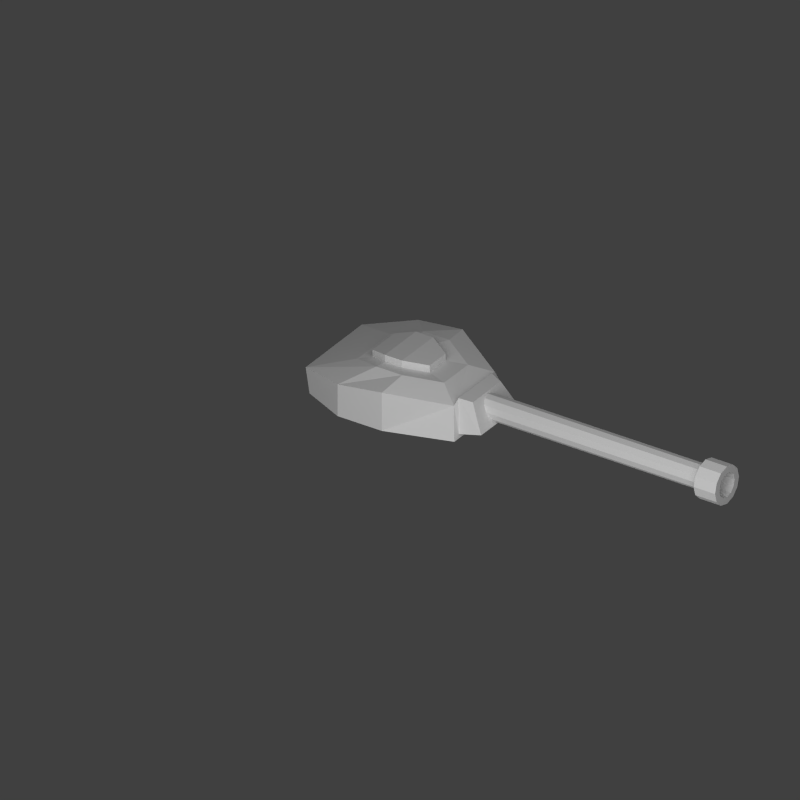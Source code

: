 # Source: cartoon_tank.blend  (saved by Blender 2.75.0; exported with 4.5.12 LTS)
import bpy
from mathutils import Matrix  # noqa: F401  (used for matrix-valued properties, if any)

bpy.ops.wm.read_factory_settings(use_empty=True)
scene = bpy.context.scene
scene.name = 'Scene'

# ---- collections
col_collection_1 = bpy.data.collections.new('Collection 1'); scene.collection.children.link(col_collection_1)
col_collection_1.hide_render = True
col_collection_1.hide_viewport = True
col_collection_2 = bpy.data.collections.new('Collection 2'); scene.collection.children.link(col_collection_2)

# ---- materials (node trees are filled in below, after node groups)
mat_emission = bpy.data.materials.new('Emission')
mat_emission.alpha_threshold = 0.0
mat_emission.roughness = 0.5
mat_tank = bpy.data.materials.new('Tank')
mat_tank.alpha_threshold = 0.0
mat_tank.roughness = 0.5

# ---- material node trees
mat_emission.use_nodes = True; mat_emission.node_tree.nodes.clear()
_N = mat_emission.node_tree.nodes; _L = mat_emission.node_tree.links
n0 = _N.new('ShaderNodeOutputMaterial'); n0.name = 'Material Output'; n0.location = (300, 300)
n1 = _N.new('ShaderNodeEmission'); n1.name = 'Emission'; n1.location = (10, 300)
n1.inputs[0].default_value = (0.8, 0.8, 0.8, 1.0)
n1.inputs[1].default_value = 1.5
_L.new(n1.outputs[0], n0.inputs[0])
n0.is_active_output = True
mat_tank.use_nodes = True; mat_tank.node_tree.nodes.clear()
_N = mat_tank.node_tree.nodes; _L = mat_tank.node_tree.links
n0 = _N.new('ShaderNodeOutputMaterial'); n0.name = 'Material Output'; n0.location = (300, 300)
n1 = _N.new('ShaderNodeBsdfDiffuse'); n1.name = 'Diffuse BSDF'; n1.location = (10, 300)
_L.new(n1.outputs[0], n0.inputs[0])
n0.is_active_output = True

# ---- world
world_world = bpy.data.worlds.new('World'); scene.world = world_world
world_world.color = (0.05088, 0.05088, 0.05088)
world_world.use_sun_shadow = False
world_world.sun_shadow_jitter_overblur = 0.0
world_world.cycles.sampling_method = 'MANUAL'
world_world.cycles.sample_map_resolution = 256
world_world.light_settings.ao_factor = 0.25
world_world.light_settings.distance = 0.0

# ---- cameras
cam_camera_002 = bpy.data.cameras.new('Camera.002')
cam_camera_002.type = 'ORTHO'
cam_camera_002.clip_end = 100.0
cam_camera_002.lens = 35.0
cam_camera_002.sensor_width = 32.0
cam_camera_002.sensor_height = 18.0
cam_camera_002.ortho_scale = 28.5
cam_camera_002.display_size = 2.0
cam_camera_002.dof.focus_distance = 0.0

# ---- meshes
me_plane = bpy.data.meshes.new('Plane')
me_plane.from_pydata([(-1.0, -1.0, 0.0), (1.0, -1.0, 0.0), (-1.0, 1.0, 0.0), (1.0, 1.0, 0.0)], [], [(0, 1, 3, 2)])
me_plane.materials.append(mat_emission)
me_plane.use_remesh_preserve_volume = False
me_plane.use_remesh_preserve_attributes = False
me_plane.use_mirror_vertex_groups = False
me_plane.update()
me_cylinder_001 = bpy.data.meshes.new('Cylinder.001')
me_cylinder_001.from_pydata([(-1.94, 2.041, -0.9895), (0.5084, 2.041, -0.9895), (-1.94, 1.907, -1.489), (0.5084, 1.907, -1.489), (-1.94, 1.541, -1.856), (0.5084, 1.541, -1.856), (-1.94, 1.041, -1.989), (0.5084, 1.041, -1.989), (-1.94, 0.5408, -1.856), (0.5084, 0.5408, -1.856), (-1.94, 0.1747, -1.489), (0.5084, 0.1747, -1.489), (-1.94, 0.04076, -0.9895), (0.5084, 0.04076, -0.9895), (-1.94, 0.1747, -0.4895), (0.5084, 0.1747, -0.4895), (-1.94, 0.5408, -0.1235), (0.5084, 0.5408, -0.1235), (-1.94, 1.041, 0.01052), (0.5084, 1.041, 0.01052), (-1.94, 1.541, -0.1235), (0.5084, 1.541, -0.1235), (-1.94, 1.907, -0.4895), (0.5084, 1.907, -0.4895), (0.5216, 2.041, -0.9895), (0.5216, 1.907, -1.489), (0.5216, 1.541, -1.856), (0.5216, 1.041, -1.989), (0.5216, 0.5408, -1.856), (0.5216, 0.1747, -1.489), (0.5216, 0.04076, -0.9895), (0.5216, 0.1747, -0.4895), (0.5216, 0.5408, -0.1235), (0.5216, 1.041, 0.01052), (0.5216, 1.541, -0.1235), (0.5216, 1.907, -0.4895), (-1.725, 1.866, -0.9895), (-1.725, 1.756, -1.402), (-1.725, 1.453, -1.704), (-1.725, 1.041, -1.815), (-1.725, 0.628, -1.704), (-1.725, 0.3259, -1.402), (-1.725, 0.2153, -0.9895), (-1.725, 0.3259, -0.5768), (-1.725, 0.628, -0.2746), (-1.725, 1.041, -0.164), (-1.725, 1.453, -0.2746), (-1.725, 1.756, -0.5767), (0.3068, 1.866, -0.9895), (0.3068, 1.756, -1.402), (0.3068, 1.453, -1.704), (0.3068, 1.041, -1.815), (0.3068, 0.628, -1.704), (0.3068, 0.3259, -1.402), (0.3068, 0.2153, -0.9895), (0.3068, 0.3259, -0.5768), (0.3068, 0.628, -0.2746), (0.3068, 1.041, -0.164), (0.3068, 1.453, -0.2746), (0.3068, 1.756, -0.5767), (-1.504, 1.686, -0.9895), (-1.504, 1.6, -1.312), (-1.504, 1.364, -1.549), (-1.504, 1.041, -1.635), (-1.504, 0.718, -1.549), (-1.504, 0.4817, -1.312), (-1.504, 0.3952, -0.9895), (-1.504, 0.4817, -0.6667), (-1.504, 0.718, -0.4304), (-1.504, 1.041, -0.3439), (-1.504, 1.364, -0.4304), (-1.504, 1.6, -0.6667), (0.08543, 1.686, -0.9895), (0.08543, 1.6, -1.312), (0.08543, 1.364, -1.549), (0.08543, 1.041, -1.635), (0.08543, 0.718, -1.549), (0.08543, 0.4817, -1.312), (0.08543, 0.3952, -0.9895), (0.08543, 0.4817, -0.6667), (0.08543, 0.718, -0.4304), (0.08543, 1.041, -0.3439), (0.08543, 1.364, -0.4304), (0.08543, 1.6, -0.6667), (-1.286, 1.509, -0.9895), (-1.286, 1.446, -1.224), (-1.286, 1.275, -1.395), (-1.286, 1.041, -1.458), (-1.286, 0.8065, -1.395), (-1.286, 0.6351, -1.224), (-1.286, 0.5723, -0.9895), (-1.286, 0.6351, -0.7552), (-1.286, 0.8065, -0.5838), (-1.286, 1.041, -0.521), (-1.286, 1.275, -0.5838), (-1.286, 1.446, -0.7552), (-0.1326, 1.509, -0.9895), (-0.1326, 1.446, -1.224), (-0.1326, 1.275, -1.395), (-0.1326, 1.041, -1.458), (-0.1326, 0.8065, -1.395), (-0.1326, 0.6351, -1.224), (-0.1326, 0.5723, -0.9895), (-0.1326, 0.6351, -0.7552), (-0.1326, 0.8065, -0.5838), (-0.1326, 1.041, -0.521), (-0.1326, 1.275, -0.5838), (-0.1326, 1.446, -0.7552), (-1.313, 1.509, -0.9895), (-1.313, 1.446, -1.224), (-1.313, 1.275, -1.395), (-1.313, 1.041, -1.458), (-1.313, 0.8065, -1.395), (-1.313, 0.6351, -1.224), (-1.313, 0.5723, -0.9895), (-1.313, 0.6351, -0.7552), (-1.313, 0.8065, -0.5838), (-1.313, 1.041, -0.521), (-1.313, 1.275, -0.5838), (-1.313, 1.446, -0.7552), (-0.16, 1.509, -0.9895), (-0.16, 1.446, -1.224), (-0.16, 1.275, -1.395), (-0.16, 1.041, -1.458), (-0.16, 0.8065, -1.395), (-0.16, 0.6351, -1.224), (-0.16, 0.5723, -0.9895), (-0.16, 0.6351, -0.7552), (-0.16, 0.8065, -0.5838), (-0.16, 1.041, -0.521), (-0.16, 1.275, -0.5838), (-0.16, 1.446, -0.7552), (-1.283, 1.509, -0.9895), (-1.283, 1.446, -1.224), (-1.283, 1.275, -1.395), (-1.283, 1.041, -1.458), (-1.283, 0.8065, -1.395), (-1.283, 0.6351, -1.224), (-1.283, 0.5723, -0.9895), (-1.283, 0.6351, -0.7552), (-1.283, 0.8065, -0.5838), (-1.283, 1.041, -0.521), (-1.283, 1.275, -0.5838), (-1.283, 1.446, -0.7552), (-0.13, 1.509, -0.9895), (-0.13, 1.446, -1.224), (-0.13, 1.275, -1.395), (-0.13, 1.041, -1.458), (-0.13, 0.8065, -1.395), (-0.13, 0.6351, -1.224), (-0.13, 0.5723, -0.9895), (-0.13, 0.6351, -0.7552), (-0.13, 0.8065, -0.5838), (-0.13, 1.041, -0.521), (-0.13, 1.275, -0.5838), (-0.13, 1.446, -0.7552), (-1.873, 7.612, -0.9383), (0.5751, 7.612, -0.9383), (-1.873, 7.478, -1.438), (0.5751, 7.478, -1.438), (-1.873, 7.112, -1.804), (0.5751, 7.112, -1.804), (-1.873, 6.612, -1.938), (0.5751, 6.612, -1.938), (-1.873, 6.112, -1.804), (0.5751, 6.112, -1.804), (-1.873, 5.746, -1.438), (0.5751, 5.746, -1.438), (-1.873, 5.612, -0.9383), (0.5751, 5.612, -0.9383), (-1.873, 5.746, -0.4383), (0.5751, 5.746, -0.4383), (-1.873, 6.112, -0.07226), (0.5751, 6.112, -0.07226), (-1.873, 6.612, 0.06171), (0.5751, 6.612, 0.06171), (-1.873, 7.112, -0.07226), (0.5751, 7.112, -0.07226), (-1.873, 7.478, -0.4383), (0.5751, 7.478, -0.4383), (0.5883, 7.612, -0.9383), (0.5883, 7.478, -1.438), (0.5883, 7.112, -1.804), (0.5883, 6.612, -1.938), (0.5883, 6.112, -1.804), (0.5883, 5.746, -1.438), (0.5883, 5.612, -0.9383), (0.5883, 5.746, -0.4383), (0.5883, 6.112, -0.07226), (0.5883, 6.612, 0.06171), (0.5883, 7.112, -0.07226), (0.5883, 7.478, -0.4383), (-1.658, 7.437, -0.9383), (-1.658, 7.327, -1.351), (-1.658, 7.025, -1.653), (-1.658, 6.612, -1.764), (-1.658, 6.199, -1.653), (-1.658, 5.897, -1.351), (-1.658, 5.786, -0.9383), (-1.658, 5.897, -0.5256), (-1.658, 6.199, -0.2234), (-1.658, 6.612, -0.1128), (-1.658, 7.025, -0.2234), (-1.658, 7.327, -0.5256), (0.3735, 7.437, -0.9383), (0.3735, 7.327, -1.351), (0.3735, 7.025, -1.653), (0.3735, 6.612, -1.764), (0.3735, 6.199, -1.653), (0.3735, 5.897, -1.351), (0.3735, 5.786, -0.9383), (0.3735, 5.897, -0.5256), (0.3735, 6.199, -0.2234), (0.3735, 6.612, -0.1128), (0.3735, 7.025, -0.2234), (0.3735, 7.327, -0.5256), (-1.437, 7.257, -0.9383), (-1.437, 7.171, -1.261), (-1.437, 6.935, -1.497), (-1.437, 6.612, -1.584), (-1.437, 6.289, -1.497), (-1.437, 6.053, -1.261), (-1.437, 5.966, -0.9383), (-1.437, 6.053, -0.6155), (-1.437, 6.289, -0.3792), (-1.437, 6.612, -0.2927), (-1.437, 6.935, -0.3792), (-1.437, 7.171, -0.6155), (0.1521, 7.257, -0.9383), (0.1521, 7.171, -1.261), (0.1521, 6.935, -1.497), (0.1521, 6.612, -1.584), (0.1521, 6.289, -1.497), (0.1521, 6.053, -1.261), (0.1521, 5.966, -0.9383), (0.1521, 6.053, -0.6155), (0.1521, 6.289, -0.3792), (0.1521, 6.612, -0.2927), (0.1521, 6.935, -0.3792), (0.1521, 7.171, -0.6155), (-1.219, 7.08, -0.9383), (-1.219, 7.017, -1.173), (-1.219, 6.846, -1.344), (-1.219, 6.612, -1.407), (-1.219, 6.378, -1.344), (-1.219, 6.206, -1.173), (-1.219, 6.143, -0.9383), (-1.219, 6.206, -0.7041), (-1.219, 6.378, -0.5326), (-1.219, 6.612, -0.4698), (-1.219, 6.846, -0.5326), (-1.219, 7.017, -0.7041), (-0.06591, 7.08, -0.9383), (-0.06591, 7.017, -1.173), (-0.06591, 6.846, -1.344), (-0.06591, 6.612, -1.407), (-0.06591, 6.378, -1.344), (-0.06591, 6.206, -1.173), (-0.06591, 6.143, -0.9383), (-0.06591, 6.206, -0.7041), (-0.06591, 6.378, -0.5326), (-0.06591, 6.612, -0.4698), (-0.06591, 6.846, -0.5326), (-0.06591, 7.017, -0.7041), (-1.247, 7.08, -0.9383), (-1.247, 7.017, -1.173), (-1.247, 6.846, -1.344), (-1.247, 6.612, -1.407), (-1.247, 6.378, -1.344), (-1.247, 6.206, -1.173), (-1.247, 6.143, -0.9383), (-1.247, 6.206, -0.7041), (-1.247, 6.378, -0.5326), (-1.247, 6.612, -0.4698), (-1.247, 6.846, -0.5326), (-1.247, 7.017, -0.7041), (-0.09337, 7.08, -0.9383), (-0.09337, 7.017, -1.173), (-0.09337, 6.846, -1.344), (-0.09337, 6.612, -1.407), (-0.09337, 6.378, -1.344), (-0.09337, 6.206, -1.173), (-0.09337, 6.143, -0.9383), (-0.09337, 6.206, -0.7041), (-0.09337, 6.378, -0.5326), (-0.09337, 6.612, -0.4698), (-0.09337, 6.846, -0.5326), (-0.09337, 7.017, -0.7041), (-1.216, 7.08, -0.9383), (-1.216, 7.017, -1.173), (-1.216, 6.846, -1.344), (-1.216, 6.612, -1.407), (-1.216, 6.378, -1.344), (-1.216, 6.206, -1.173), (-1.216, 6.143, -0.9383), (-1.216, 6.206, -0.7041), (-1.216, 6.378, -0.5326), (-1.216, 6.612, -0.4698), (-1.216, 6.846, -0.5326), (-1.216, 7.017, -0.7041), (-0.06329, 7.08, -0.9383), (-0.06329, 7.017, -1.173), (-0.06329, 6.846, -1.344), (-0.06329, 6.612, -1.407), (-0.06329, 6.378, -1.344), (-0.06329, 6.206, -1.173), (-0.06329, 6.143, -0.9383), (-0.06329, 6.206, -0.7041), (-0.06329, 6.378, -0.5326), (-0.06329, 6.612, -0.4698), (-0.06329, 6.846, -0.5326), (-0.06329, 7.017, -0.7041), (-1.896, 4.89, -0.9383), (0.5528, 4.89, -0.9383), (-1.896, 4.756, -1.438), (0.5528, 4.756, -1.438), (-1.896, 4.39, -1.804), (0.5528, 4.39, -1.804), (-1.896, 3.89, -1.938), (0.5528, 3.89, -1.938), (-1.896, 3.39, -1.804), (0.5528, 3.39, -1.804), (-1.896, 3.024, -1.438), (0.5528, 3.024, -1.438), (-1.896, 2.89, -0.9383), (0.5528, 2.89, -0.9383), (-1.896, 3.024, -0.4383), (0.5528, 3.024, -0.4383), (-1.896, 3.39, -0.07226), (0.5528, 3.39, -0.07226), (-1.896, 3.89, 0.06171), (0.5528, 3.89, 0.06171), (-1.896, 4.39, -0.07226), (0.5528, 4.39, -0.07226), (-1.896, 4.756, -0.4383), (0.5528, 4.756, -0.4383), (0.566, 4.89, -0.9383), (0.566, 4.756, -1.438), (0.566, 4.39, -1.804), (0.566, 3.89, -1.938), (0.566, 3.39, -1.804), (0.566, 3.024, -1.438), (0.566, 2.89, -0.9383), (0.566, 3.024, -0.4383), (0.566, 3.39, -0.07226), (0.566, 3.89, 0.06171), (0.566, 4.39, -0.07226), (0.566, 4.756, -0.4383), (-1.681, 4.715, -0.9383), (-1.681, 4.604, -1.351), (-1.681, 4.302, -1.653), (-1.681, 3.89, -1.764), (-1.681, 3.477, -1.653), (-1.681, 3.175, -1.351), (-1.681, 3.064, -0.9383), (-1.681, 3.175, -0.5256), (-1.681, 3.477, -0.2234), (-1.681, 3.89, -0.1128), (-1.681, 4.302, -0.2234), (-1.681, 4.604, -0.5256), (0.3511, 4.715, -0.9383), (0.3511, 4.604, -1.351), (0.3511, 4.302, -1.653), (0.3511, 3.89, -1.764), (0.3511, 3.477, -1.653), (0.3511, 3.175, -1.351), (0.3511, 3.064, -0.9383), (0.3511, 3.175, -0.5256), (0.3511, 3.477, -0.2234), (0.3511, 3.89, -0.1128), (0.3511, 4.302, -0.2234), (0.3511, 4.604, -0.5256), (-1.459, 4.535, -0.9383), (-1.459, 4.449, -1.261), (-1.459, 4.212, -1.497), (-1.459, 3.89, -1.584), (-1.459, 3.567, -1.497), (-1.459, 3.33, -1.261), (-1.459, 3.244, -0.9383), (-1.459, 3.33, -0.6155), (-1.459, 3.567, -0.3792), (-1.459, 3.89, -0.2927), (-1.459, 4.212, -0.3792), (-1.459, 4.449, -0.6155), (0.1298, 4.535, -0.9383), (0.1298, 4.449, -1.261), (0.1298, 4.212, -1.497), (0.1298, 3.89, -1.584), (0.1298, 3.567, -1.497), (0.1298, 3.33, -1.261), (0.1298, 3.244, -0.9383), (0.1298, 3.33, -0.6155), (0.1298, 3.567, -0.3792), (0.1298, 3.89, -0.2927), (0.1298, 4.212, -0.3792), (0.1298, 4.449, -0.6155), (-1.241, 4.358, -0.9383), (-1.241, 4.295, -1.173), (-1.241, 4.124, -1.344), (-1.241, 3.89, -1.407), (-1.241, 3.655, -1.344), (-1.241, 3.484, -1.173), (-1.241, 3.421, -0.9383), (-1.241, 3.484, -0.7041), (-1.241, 3.655, -0.5326), (-1.241, 3.89, -0.4698), (-1.241, 4.124, -0.5326), (-1.241, 4.295, -0.7041), (-0.08825, 4.358, -0.9383), (-0.08825, 4.295, -1.173), (-0.08825, 4.124, -1.344), (-0.08825, 3.89, -1.407), (-0.08825, 3.655, -1.344), (-0.08825, 3.484, -1.173), (-0.08825, 3.421, -0.9383), (-0.08825, 3.484, -0.7041), (-0.08825, 3.655, -0.5326), (-0.08825, 3.89, -0.4698), (-0.08825, 4.124, -0.5326), (-0.08825, 4.295, -0.7041), (-1.269, 4.358, -0.9383), (-1.269, 4.295, -1.173), (-1.269, 4.124, -1.344), (-1.269, 3.89, -1.407), (-1.269, 3.655, -1.344), (-1.269, 3.484, -1.173), (-1.269, 3.421, -0.9383), (-1.269, 3.484, -0.7041), (-1.269, 3.655, -0.5326), (-1.269, 3.89, -0.4698), (-1.269, 4.124, -0.5326), (-1.269, 4.295, -0.7041), (-0.1157, 4.358, -0.9383), (-0.1157, 4.295, -1.173), (-0.1157, 4.124, -1.344), (-0.1157, 3.89, -1.407), (-0.1157, 3.655, -1.344), (-0.1157, 3.484, -1.173), (-0.1157, 3.421, -0.9383), (-0.1157, 3.484, -0.7041), (-0.1157, 3.655, -0.5326), (-0.1157, 3.89, -0.4698), (-0.1157, 4.124, -0.5326), (-0.1157, 4.295, -0.7041), (-1.239, 4.358, -0.9383), (-1.239, 4.295, -1.173), (-1.239, 4.124, -1.344), (-1.239, 3.89, -1.407), (-1.239, 3.655, -1.344), (-1.239, 3.484, -1.173), (-1.239, 3.421, -0.9383), (-1.239, 3.484, -0.7041), (-1.239, 3.655, -0.5326), (-1.239, 3.89, -0.4698), (-1.239, 4.124, -0.5326), (-1.239, 4.295, -0.7041), (-0.08562, 4.358, -0.9383), (-0.08562, 4.295, -1.173), (-0.08562, 4.124, -1.344), (-0.08562, 3.89, -1.407), (-0.08562, 3.655, -1.344), (-0.08562, 3.484, -1.173), (-0.08562, 3.421, -0.9383), (-0.08562, 3.484, -0.7041), (-0.08562, 3.655, -0.5326), (-0.08562, 3.89, -0.4698), (-0.08562, 4.124, -0.5326), (-0.08562, 4.295, -0.7041), (-0.05537, 4.916, -1.113), (-0.05537, 2.916, -1.113), (-2.055, 2.916, -1.113), (-2.055, 4.916, -1.113), (-0.05537, 4.916, 0.5069), (-0.05537, 2.916, 0.5069), (-2.055, 2.916, 0.5069), (-2.055, 4.916, 0.5069), (-0.05537, 4.449, 0.5069), (-0.05537, 3.383, 0.5069), (-0.05537, 3.383, -1.493), (-0.05537, 4.449, -1.493), (-2.055, 3.383, 0.5069), (-2.055, 4.449, 0.5069), (-2.055, 4.449, -1.493), (-2.055, 3.383, -1.493), (0.1124, 4.916, -1.113), (0.1124, 2.916, -1.113), (-2.223, 2.916, -1.113), (-2.223, 4.916, -1.113), (0.06328, 4.916, 0.6255), (0.06328, 2.916, 0.6255), (-2.174, 2.916, 0.6255), (-2.174, 4.916, 0.6255), (0.06328, 4.449, 0.6255), (0.06328, 3.383, 0.6255), (0.1124, 3.383, -1.493), (0.1124, 4.449, -1.493), (-2.174, 3.383, 0.6255), (-2.174, 4.449, 0.6255), (-2.223, 4.449, -1.493), (-2.223, 3.383, -1.493), (-2.247, 3.483, 0.4272), (-2.247, 4.349, 0.4272), (-2.287, 4.349, -1.295), (-2.287, 3.483, -1.295)], [], [(0, 1, 3, 2), (2, 3, 5, 4), (4, 5, 7, 6), (6, 7, 9, 8), (8, 9, 11, 10), (10, 11, 13, 12), (12, 13, 15, 14), (14, 15, 17, 16), (16, 17, 19, 18), (18, 19, 21, 20), (1, 23, 35, 24), (22, 23, 1, 0), (20, 21, 23, 22), (20, 22, 47, 46), (31, 30, 54, 55), (23, 21, 34, 35), (21, 19, 33, 34), (19, 17, 32, 33), (17, 15, 31, 32), (15, 13, 30, 31), (13, 11, 29, 30), (11, 9, 28, 29), (9, 7, 27, 28), (7, 5, 26, 27), (5, 3, 25, 26), (3, 1, 24, 25), (52, 51, 75, 76), (40, 41, 65, 64), (29, 28, 52, 53), (4, 6, 39, 38), (10, 12, 42, 41), (27, 26, 50, 51), (24, 35, 59, 48), (16, 18, 45, 44), (25, 24, 48, 49), (34, 33, 57, 58), (22, 0, 36, 47), (32, 31, 55, 56), (6, 8, 40, 39), (30, 29, 53, 54), (12, 14, 43, 42), (18, 20, 46, 45), (28, 27, 51, 52), (2, 4, 38, 37), (26, 25, 49, 50), (35, 34, 58, 59), (8, 10, 41, 40), (33, 32, 56, 57), (0, 2, 37, 36), (14, 16, 44, 43), (60, 61, 85, 84), (83, 82, 106, 107), (38, 39, 63, 62), (50, 49, 73, 74), (59, 58, 82, 83), (36, 37, 61, 60), (47, 36, 60, 71), (57, 56, 80, 81), (45, 46, 70, 69), (55, 54, 78, 79), (43, 44, 68, 67), (53, 52, 76, 77), (41, 42, 66, 65), (39, 40, 64, 63), (51, 50, 74, 75), (48, 59, 83, 72), (37, 38, 62, 61), (49, 48, 72, 73), (58, 57, 81, 82), (46, 47, 71, 70), (56, 55, 79, 80), (44, 45, 69, 68), (54, 53, 77, 78), (42, 43, 67, 66), (91, 92, 116, 115), (103, 102, 126, 127), (71, 60, 84, 95), (81, 80, 104, 105), (69, 70, 94, 93), (79, 78, 102, 103), (67, 68, 92, 91), (77, 76, 100, 101), (65, 66, 90, 89), (63, 64, 88, 87), (75, 74, 98, 99), (72, 83, 107, 96), (61, 62, 86, 85), (73, 72, 96, 97), (82, 81, 105, 106), (70, 71, 95, 94), (80, 79, 103, 104), (68, 69, 93, 92), (78, 77, 101, 102), (66, 67, 91, 90), (64, 65, 89, 88), (76, 75, 99, 100), (62, 63, 87, 86), (74, 73, 97, 98), (123, 122, 146, 147), (111, 112, 136, 135), (101, 100, 124, 125), (89, 90, 114, 113), (87, 88, 112, 111), (99, 98, 122, 123), (96, 107, 131, 120), (85, 86, 110, 109), (97, 96, 120, 121), (106, 105, 129, 130), (94, 95, 119, 118), (104, 103, 127, 128), (92, 93, 117, 116), (102, 101, 125, 126), (90, 91, 115, 114), (88, 89, 113, 112), (100, 99, 123, 124), (86, 87, 111, 110), (98, 97, 121, 122), (107, 106, 130, 131), (84, 85, 109, 108), (95, 84, 108, 119), (105, 104, 128, 129), (93, 94, 118, 117), (132, 133, 134, 135, 136, 137, 138, 139, 140, 141, 142, 143), (145, 144, 155, 154, 153, 152, 151, 150, 149, 148, 147, 146), (120, 131, 155, 144), (109, 110, 134, 133), (121, 120, 144, 145), (130, 129, 153, 154), (118, 119, 143, 142), (128, 127, 151, 152), (116, 117, 141, 140), (126, 125, 149, 150), (114, 115, 139, 138), (112, 113, 137, 136), (124, 123, 147, 148), (110, 111, 135, 134), (122, 121, 145, 146), (131, 130, 154, 155), (108, 109, 133, 132), (119, 108, 132, 143), (129, 128, 152, 153), (117, 118, 142, 141), (127, 126, 150, 151), (115, 116, 140, 139), (125, 124, 148, 149), (113, 114, 138, 137), (156, 157, 159, 158), (158, 159, 161, 160), (160, 161, 163, 162), (162, 163, 165, 164), (164, 165, 167, 166), (166, 167, 169, 168), (168, 169, 171, 170), (170, 171, 173, 172), (172, 173, 175, 174), (174, 175, 177, 176), (157, 179, 191, 180), (178, 179, 157, 156), (176, 177, 179, 178), (176, 178, 203, 202), (187, 186, 210, 211), (179, 177, 190, 191), (177, 175, 189, 190), (175, 173, 188, 189), (173, 171, 187, 188), (171, 169, 186, 187), (169, 167, 185, 186), (167, 165, 184, 185), (165, 163, 183, 184), (163, 161, 182, 183), (161, 159, 181, 182), (159, 157, 180, 181), (208, 207, 231, 232), (196, 197, 221, 220), (185, 184, 208, 209), (160, 162, 195, 194), (166, 168, 198, 197), (183, 182, 206, 207), (180, 191, 215, 204), (172, 174, 201, 200), (181, 180, 204, 205), (190, 189, 213, 214), (178, 156, 192, 203), (188, 187, 211, 212), (162, 164, 196, 195), (186, 185, 209, 210), (168, 170, 199, 198), (174, 176, 202, 201), (184, 183, 207, 208), (158, 160, 194, 193), (182, 181, 205, 206), (191, 190, 214, 215), (164, 166, 197, 196), (189, 188, 212, 213), (156, 158, 193, 192), (170, 172, 200, 199), (216, 217, 241, 240), (239, 238, 262, 263), (194, 195, 219, 218), (206, 205, 229, 230), (215, 214, 238, 239), (192, 193, 217, 216), (203, 192, 216, 227), (213, 212, 236, 237), (201, 202, 226, 225), (211, 210, 234, 235), (199, 200, 224, 223), (209, 208, 232, 233), (197, 198, 222, 221), (195, 196, 220, 219), (207, 206, 230, 231), (204, 215, 239, 228), (193, 194, 218, 217), (205, 204, 228, 229), (214, 213, 237, 238), (202, 203, 227, 226), (212, 211, 235, 236), (200, 201, 225, 224), (210, 209, 233, 234), (198, 199, 223, 222), (247, 248, 272, 271), (259, 258, 282, 283), (227, 216, 240, 251), (237, 236, 260, 261), (225, 226, 250, 249), (235, 234, 258, 259), (223, 224, 248, 247), (233, 232, 256, 257), (221, 222, 246, 245), (219, 220, 244, 243), (231, 230, 254, 255), (228, 239, 263, 252), (217, 218, 242, 241), (229, 228, 252, 253), (238, 237, 261, 262), (226, 227, 251, 250), (236, 235, 259, 260), (224, 225, 249, 248), (234, 233, 257, 258), (222, 223, 247, 246), (220, 221, 245, 244), (232, 231, 255, 256), (218, 219, 243, 242), (230, 229, 253, 254), (279, 278, 302, 303), (267, 268, 292, 291), (257, 256, 280, 281), (245, 246, 270, 269), (243, 244, 268, 267), (255, 254, 278, 279), (252, 263, 287, 276), (241, 242, 266, 265), (253, 252, 276, 277), (262, 261, 285, 286), (250, 251, 275, 274), (260, 259, 283, 284), (248, 249, 273, 272), (258, 257, 281, 282), (246, 247, 271, 270), (244, 245, 269, 268), (256, 255, 279, 280), (242, 243, 267, 266), (254, 253, 277, 278), (263, 262, 286, 287), (240, 241, 265, 264), (251, 240, 264, 275), (261, 260, 284, 285), (249, 250, 274, 273), (288, 289, 290, 291, 292, 293, 294, 295, 296, 297, 298, 299), (301, 300, 311, 310, 309, 308, 307, 306, 305, 304, 303, 302), (276, 287, 311, 300), (265, 266, 290, 289), (277, 276, 300, 301), (286, 285, 309, 310), (274, 275, 299, 298), (284, 283, 307, 308), (272, 273, 297, 296), (282, 281, 305, 306), (270, 271, 295, 294), (268, 269, 293, 292), (280, 279, 303, 304), (266, 267, 291, 290), (278, 277, 301, 302), (287, 286, 310, 311), (264, 265, 289, 288), (275, 264, 288, 299), (285, 284, 308, 309), (273, 274, 298, 297), (283, 282, 306, 307), (271, 272, 296, 295), (281, 280, 304, 305), (269, 270, 294, 293), (312, 313, 315, 314), (314, 315, 317, 316), (316, 317, 319, 318), (318, 319, 321, 320), (320, 321, 323, 322), (322, 323, 325, 324), (324, 325, 327, 326), (326, 327, 329, 328), (328, 329, 331, 330), (330, 331, 333, 332), (313, 335, 347, 336), (334, 335, 313, 312), (332, 333, 335, 334), (332, 334, 359, 358), (343, 342, 366, 367), (335, 333, 346, 347), (333, 331, 345, 346), (331, 329, 344, 345), (329, 327, 343, 344), (327, 325, 342, 343), (325, 323, 341, 342), (323, 321, 340, 341), (321, 319, 339, 340), (319, 317, 338, 339), (317, 315, 337, 338), (315, 313, 336, 337), (364, 363, 387, 388), (352, 353, 377, 376), (341, 340, 364, 365), (316, 318, 351, 350), (322, 324, 354, 353), (339, 338, 362, 363), (336, 347, 371, 360), (328, 330, 357, 356), (337, 336, 360, 361), (346, 345, 369, 370), (334, 312, 348, 359), (344, 343, 367, 368), (318, 320, 352, 351), (342, 341, 365, 366), (324, 326, 355, 354), (330, 332, 358, 357), (340, 339, 363, 364), (314, 316, 350, 349), (338, 337, 361, 362), (347, 346, 370, 371), (320, 322, 353, 352), (345, 344, 368, 369), (312, 314, 349, 348), (326, 328, 356, 355), (372, 373, 397, 396), (395, 394, 418, 419), (350, 351, 375, 374), (362, 361, 385, 386), (371, 370, 394, 395), (348, 349, 373, 372), (359, 348, 372, 383), (369, 368, 392, 393), (357, 358, 382, 381), (367, 366, 390, 391), (355, 356, 380, 379), (365, 364, 388, 389), (353, 354, 378, 377), (351, 352, 376, 375), (363, 362, 386, 387), (360, 371, 395, 384), (349, 350, 374, 373), (361, 360, 384, 385), (370, 369, 393, 394), (358, 359, 383, 382), (368, 367, 391, 392), (356, 357, 381, 380), (366, 365, 389, 390), (354, 355, 379, 378), (403, 404, 428, 427), (415, 414, 438, 439), (383, 372, 396, 407), (393, 392, 416, 417), (381, 382, 406, 405), (391, 390, 414, 415), (379, 380, 404, 403), (389, 388, 412, 413), (377, 378, 402, 401), (375, 376, 400, 399), (387, 386, 410, 411), (384, 395, 419, 408), (373, 374, 398, 397), (385, 384, 408, 409), (394, 393, 417, 418), (382, 383, 407, 406), (392, 391, 415, 416), (380, 381, 405, 404), (390, 389, 413, 414), (378, 379, 403, 402), (376, 377, 401, 400), (388, 387, 411, 412), (374, 375, 399, 398), (386, 385, 409, 410), (435, 434, 458, 459), (423, 424, 448, 447), (413, 412, 436, 437), (401, 402, 426, 425), (399, 400, 424, 423), (411, 410, 434, 435), (408, 419, 443, 432), (397, 398, 422, 421), (409, 408, 432, 433), (418, 417, 441, 442), (406, 407, 431, 430), (416, 415, 439, 440), (404, 405, 429, 428), (414, 413, 437, 438), (402, 403, 427, 426), (400, 401, 425, 424), (412, 411, 435, 436), (398, 399, 423, 422), (410, 409, 433, 434), (419, 418, 442, 443), (396, 397, 421, 420), (407, 396, 420, 431), (417, 416, 440, 441), (405, 406, 430, 429), (444, 445, 446, 447, 448, 449, 450, 451, 452, 453, 454, 455), (457, 456, 467, 466, 465, 464, 463, 462, 461, 460, 459, 458), (432, 443, 467, 456), (421, 422, 446, 445), (433, 432, 456, 457), (442, 441, 465, 466), (430, 431, 455, 454), (440, 439, 463, 464), (428, 429, 453, 452), (438, 437, 461, 462), (426, 427, 451, 450), (424, 425, 449, 448), (436, 435, 459, 460), (422, 423, 447, 446), (434, 433, 457, 458), (443, 442, 466, 467), (420, 421, 445, 444), (431, 420, 444, 455), (441, 440, 464, 465), (429, 430, 454, 453), (439, 438, 462, 463), (427, 428, 452, 451), (437, 436, 460, 461), (425, 426, 450, 449), (477, 478, 469, 473), (481, 482, 471, 475), (480, 477, 473, 474), (472, 468, 479, 476), (476, 479, 478, 477), (474, 470, 483, 480), (480, 483, 482, 481), (475, 472, 476, 481), (481, 476, 477, 480), (493, 489, 485, 494), (497, 491, 487, 498), (496, 490, 489, 493), (488, 492, 495, 484), (492, 493, 494, 495), (490, 496, 499, 486), (497, 498, 502, 501), (491, 497, 492, 488), (497, 496, 493, 492), (482, 483, 499, 498), (471, 482, 498, 487), (478, 479, 495, 494), (469, 478, 494, 485), (472, 475, 491, 488), (483, 470, 486, 499), (475, 471, 487, 491), (470, 474, 490, 486), (474, 473, 489, 490), (479, 468, 484, 495), (473, 469, 485, 489), (468, 472, 488, 484), (500, 501, 502, 503), (499, 496, 500, 503), (498, 499, 503, 502), (496, 497, 501, 500)])
me_cylinder_001.use_remesh_preserve_volume = False
me_cylinder_001.use_remesh_preserve_attributes = False
me_cylinder_001.use_mirror_vertex_groups = False
me_cylinder_001.update()
me_cylinder = bpy.data.meshes.new('Cylinder')
me_cylinder.from_pydata([(-1.94, 2.041, -0.9895), (0.5084, 2.041, -0.9895), (-1.94, 1.907, -1.489), (0.5084, 1.907, -1.489), (-1.94, 1.541, -1.856), (0.5084, 1.541, -1.856), (-1.94, 1.041, -1.989), (0.5084, 1.041, -1.989), (-1.94, 0.5408, -1.856), (0.5084, 0.5408, -1.856), (-1.94, 0.1747, -1.489), (0.5084, 0.1747, -1.489), (-1.94, 0.04076, -0.9895), (0.5084, 0.04076, -0.9895), (-1.94, 0.1747, -0.4895), (0.5084, 0.1747, -0.4895), (-1.94, 0.5408, -0.1235), (0.5084, 0.5408, -0.1235), (-1.94, 1.041, 0.01052), (0.5084, 1.041, 0.01052), (-1.94, 1.541, -0.1235), (0.5084, 1.541, -0.1235), (-1.94, 1.907, -0.4895), (0.5084, 1.907, -0.4895), (0.5216, 2.041, -0.9895), (0.5216, 1.907, -1.489), (0.5216, 1.541, -1.856), (0.5216, 1.041, -1.989), (0.5216, 0.5408, -1.856), (0.5216, 0.1747, -1.489), (0.5216, 0.04076, -0.9895), (0.5216, 0.1747, -0.4895), (0.5216, 0.5408, -0.1235), (0.5216, 1.041, 0.01052), (0.5216, 1.541, -0.1235), (0.5216, 1.907, -0.4895), (-1.725, 1.866, -0.9895), (-1.725, 1.756, -1.402), (-1.725, 1.453, -1.704), (-1.725, 1.041, -1.815), (-1.725, 0.628, -1.704), (-1.725, 0.3259, -1.402), (-1.725, 0.2153, -0.9895), (-1.725, 0.3259, -0.5768), (-1.725, 0.628, -0.2746), (-1.725, 1.041, -0.164), (-1.725, 1.453, -0.2746), (-1.725, 1.756, -0.5767), (0.3068, 1.866, -0.9895), (0.3068, 1.756, -1.402), (0.3068, 1.453, -1.704), (0.3068, 1.041, -1.815), (0.3068, 0.628, -1.704), (0.3068, 0.3259, -1.402), (0.3068, 0.2153, -0.9895), (0.3068, 0.3259, -0.5768), (0.3068, 0.628, -0.2746), (0.3068, 1.041, -0.164), (0.3068, 1.453, -0.2746), (0.3068, 1.756, -0.5767), (-1.504, 1.686, -0.9895), (-1.504, 1.6, -1.312), (-1.504, 1.364, -1.549), (-1.504, 1.041, -1.635), (-1.504, 0.718, -1.549), (-1.504, 0.4817, -1.312), (-1.504, 0.3952, -0.9895), (-1.504, 0.4817, -0.6667), (-1.504, 0.718, -0.4304), (-1.504, 1.041, -0.3439), (-1.504, 1.364, -0.4304), (-1.504, 1.6, -0.6667), (0.08543, 1.686, -0.9895), (0.08543, 1.6, -1.312), (0.08543, 1.364, -1.549), (0.08543, 1.041, -1.635), (0.08543, 0.718, -1.549), (0.08543, 0.4817, -1.312), (0.08543, 0.3952, -0.9895), (0.08543, 0.4817, -0.6667), (0.08543, 0.718, -0.4304), (0.08543, 1.041, -0.3439), (0.08543, 1.364, -0.4304), (0.08543, 1.6, -0.6667), (-1.286, 1.509, -0.9895), (-1.286, 1.446, -1.224), (-1.286, 1.275, -1.395), (-1.286, 1.041, -1.458), (-1.286, 0.8065, -1.395), (-1.286, 0.6351, -1.224), (-1.286, 0.5723, -0.9895), (-1.286, 0.6351, -0.7552), (-1.286, 0.8065, -0.5838), (-1.286, 1.041, -0.521), (-1.286, 1.275, -0.5838), (-1.286, 1.446, -0.7552), (-0.1326, 1.509, -0.9895), (-0.1326, 1.446, -1.224), (-0.1326, 1.275, -1.395), (-0.1326, 1.041, -1.458), (-0.1326, 0.8065, -1.395), (-0.1326, 0.6351, -1.224), (-0.1326, 0.5723, -0.9895), (-0.1326, 0.6351, -0.7552), (-0.1326, 0.8065, -0.5838), (-0.1326, 1.041, -0.521), (-0.1326, 1.275, -0.5838), (-0.1326, 1.446, -0.7552), (-1.313, 1.509, -0.9895), (-1.313, 1.446, -1.224), (-1.313, 1.275, -1.395), (-1.313, 1.041, -1.458), (-1.313, 0.8065, -1.395), (-1.313, 0.6351, -1.224), (-1.313, 0.5723, -0.9895), (-1.313, 0.6351, -0.7552), (-1.313, 0.8065, -0.5838), (-1.313, 1.041, -0.521), (-1.313, 1.275, -0.5838), (-1.313, 1.446, -0.7552), (-0.16, 1.509, -0.9895), (-0.16, 1.446, -1.224), (-0.16, 1.275, -1.395), (-0.16, 1.041, -1.458), (-0.16, 0.8065, -1.395), (-0.16, 0.6351, -1.224), (-0.16, 0.5723, -0.9895), (-0.16, 0.6351, -0.7552), (-0.16, 0.8065, -0.5838), (-0.16, 1.041, -0.521), (-0.16, 1.275, -0.5838), (-0.16, 1.446, -0.7552), (-1.283, 1.509, -0.9895), (-1.283, 1.446, -1.224), (-1.283, 1.275, -1.395), (-1.283, 1.041, -1.458), (-1.283, 0.8065, -1.395), (-1.283, 0.6351, -1.224), (-1.283, 0.5723, -0.9895), (-1.283, 0.6351, -0.7552), (-1.283, 0.8065, -0.5838), (-1.283, 1.041, -0.521), (-1.283, 1.275, -0.5838), (-1.283, 1.446, -0.7552), (-0.13, 1.509, -0.9895), (-0.13, 1.446, -1.224), (-0.13, 1.275, -1.395), (-0.13, 1.041, -1.458), (-0.13, 0.8065, -1.395), (-0.13, 0.6351, -1.224), (-0.13, 0.5723, -0.9895), (-0.13, 0.6351, -0.7552), (-0.13, 0.8065, -0.5838), (-0.13, 1.041, -0.521), (-0.13, 1.275, -0.5838), (-0.13, 1.446, -0.7552), (-1.873, 7.612, -0.9383), (0.5751, 7.612, -0.9383), (-1.873, 7.478, -1.438), (0.5751, 7.478, -1.438), (-1.873, 7.112, -1.804), (0.5751, 7.112, -1.804), (-1.873, 6.612, -1.938), (0.5751, 6.612, -1.938), (-1.873, 6.112, -1.804), (0.5751, 6.112, -1.804), (-1.873, 5.746, -1.438), (0.5751, 5.746, -1.438), (-1.873, 5.612, -0.9383), (0.5751, 5.612, -0.9383), (-1.873, 5.746, -0.4383), (0.5751, 5.746, -0.4383), (-1.873, 6.112, -0.07226), (0.5751, 6.112, -0.07226), (-1.873, 6.612, 0.06171), (0.5751, 6.612, 0.06171), (-1.873, 7.112, -0.07226), (0.5751, 7.112, -0.07226), (-1.873, 7.478, -0.4383), (0.5751, 7.478, -0.4383), (0.5883, 7.612, -0.9383), (0.5883, 7.478, -1.438), (0.5883, 7.112, -1.804), (0.5883, 6.612, -1.938), (0.5883, 6.112, -1.804), (0.5883, 5.746, -1.438), (0.5883, 5.612, -0.9383), (0.5883, 5.746, -0.4383), (0.5883, 6.112, -0.07226), (0.5883, 6.612, 0.06171), (0.5883, 7.112, -0.07226), (0.5883, 7.478, -0.4383), (-1.658, 7.437, -0.9383), (-1.658, 7.327, -1.351), (-1.658, 7.025, -1.653), (-1.658, 6.612, -1.764), (-1.658, 6.199, -1.653), (-1.658, 5.897, -1.351), (-1.658, 5.786, -0.9383), (-1.658, 5.897, -0.5256), (-1.658, 6.199, -0.2234), (-1.658, 6.612, -0.1128), (-1.658, 7.025, -0.2234), (-1.658, 7.327, -0.5256), (0.3735, 7.437, -0.9383), (0.3735, 7.327, -1.351), (0.3735, 7.025, -1.653), (0.3735, 6.612, -1.764), (0.3735, 6.199, -1.653), (0.3735, 5.897, -1.351), (0.3735, 5.786, -0.9383), (0.3735, 5.897, -0.5256), (0.3735, 6.199, -0.2234), (0.3735, 6.612, -0.1128), (0.3735, 7.025, -0.2234), (0.3735, 7.327, -0.5256), (-1.437, 7.257, -0.9383), (-1.437, 7.171, -1.261), (-1.437, 6.935, -1.497), (-1.437, 6.612, -1.584), (-1.437, 6.289, -1.497), (-1.437, 6.053, -1.261), (-1.437, 5.966, -0.9383), (-1.437, 6.053, -0.6155), (-1.437, 6.289, -0.3792), (-1.437, 6.612, -0.2927), (-1.437, 6.935, -0.3792), (-1.437, 7.171, -0.6155), (0.1521, 7.257, -0.9383), (0.1521, 7.171, -1.261), (0.1521, 6.935, -1.497), (0.1521, 6.612, -1.584), (0.1521, 6.289, -1.497), (0.1521, 6.053, -1.261), (0.1521, 5.966, -0.9383), (0.1521, 6.053, -0.6155), (0.1521, 6.289, -0.3792), (0.1521, 6.612, -0.2927), (0.1521, 6.935, -0.3792), (0.1521, 7.171, -0.6155), (-1.219, 7.08, -0.9383), (-1.219, 7.017, -1.173), (-1.219, 6.846, -1.344), (-1.219, 6.612, -1.407), (-1.219, 6.378, -1.344), (-1.219, 6.206, -1.173), (-1.219, 6.143, -0.9383), (-1.219, 6.206, -0.7041), (-1.219, 6.378, -0.5326), (-1.219, 6.612, -0.4698), (-1.219, 6.846, -0.5326), (-1.219, 7.017, -0.7041), (-0.06591, 7.08, -0.9383), (-0.06591, 7.017, -1.173), (-0.06591, 6.846, -1.344), (-0.06591, 6.612, -1.407), (-0.06591, 6.378, -1.344), (-0.06591, 6.206, -1.173), (-0.06591, 6.143, -0.9383), (-0.06591, 6.206, -0.7041), (-0.06591, 6.378, -0.5326), (-0.06591, 6.612, -0.4698), (-0.06591, 6.846, -0.5326), (-0.06591, 7.017, -0.7041), (-1.247, 7.08, -0.9383), (-1.247, 7.017, -1.173), (-1.247, 6.846, -1.344), (-1.247, 6.612, -1.407), (-1.247, 6.378, -1.344), (-1.247, 6.206, -1.173), (-1.247, 6.143, -0.9383), (-1.247, 6.206, -0.7041), (-1.247, 6.378, -0.5326), (-1.247, 6.612, -0.4698), (-1.247, 6.846, -0.5326), (-1.247, 7.017, -0.7041), (-0.09337, 7.08, -0.9383), (-0.09337, 7.017, -1.173), (-0.09337, 6.846, -1.344), (-0.09337, 6.612, -1.407), (-0.09337, 6.378, -1.344), (-0.09337, 6.206, -1.173), (-0.09337, 6.143, -0.9383), (-0.09337, 6.206, -0.7041), (-0.09337, 6.378, -0.5326), (-0.09337, 6.612, -0.4698), (-0.09337, 6.846, -0.5326), (-0.09337, 7.017, -0.7041), (-1.216, 7.08, -0.9383), (-1.216, 7.017, -1.173), (-1.216, 6.846, -1.344), (-1.216, 6.612, -1.407), (-1.216, 6.378, -1.344), (-1.216, 6.206, -1.173), (-1.216, 6.143, -0.9383), (-1.216, 6.206, -0.7041), (-1.216, 6.378, -0.5326), (-1.216, 6.612, -0.4698), (-1.216, 6.846, -0.5326), (-1.216, 7.017, -0.7041), (-0.06329, 7.08, -0.9383), (-0.06329, 7.017, -1.173), (-0.06329, 6.846, -1.344), (-0.06329, 6.612, -1.407), (-0.06329, 6.378, -1.344), (-0.06329, 6.206, -1.173), (-0.06329, 6.143, -0.9383), (-0.06329, 6.206, -0.7041), (-0.06329, 6.378, -0.5326), (-0.06329, 6.612, -0.4698), (-0.06329, 6.846, -0.5326), (-0.06329, 7.017, -0.7041), (-1.896, 4.89, -0.9383), (0.5528, 4.89, -0.9383), (-1.896, 4.756, -1.438), (0.5528, 4.756, -1.438), (-1.896, 4.39, -1.804), (0.5528, 4.39, -1.804), (-1.896, 3.89, -1.938), (0.5528, 3.89, -1.938), (-1.896, 3.39, -1.804), (0.5528, 3.39, -1.804), (-1.896, 3.024, -1.438), (0.5528, 3.024, -1.438), (-1.896, 2.89, -0.9383), (0.5528, 2.89, -0.9383), (-1.896, 3.024, -0.4383), (0.5528, 3.024, -0.4383), (-1.896, 3.39, -0.07226), (0.5528, 3.39, -0.07226), (-1.896, 3.89, 0.06171), (0.5528, 3.89, 0.06171), (-1.896, 4.39, -0.07226), (0.5528, 4.39, -0.07226), (-1.896, 4.756, -0.4383), (0.5528, 4.756, -0.4383), (0.566, 4.89, -0.9383), (0.566, 4.756, -1.438), (0.566, 4.39, -1.804), (0.566, 3.89, -1.938), (0.566, 3.39, -1.804), (0.566, 3.024, -1.438), (0.566, 2.89, -0.9383), (0.566, 3.024, -0.4383), (0.566, 3.39, -0.07226), (0.566, 3.89, 0.06171), (0.566, 4.39, -0.07226), (0.566, 4.756, -0.4383), (-1.681, 4.715, -0.9383), (-1.681, 4.604, -1.351), (-1.681, 4.302, -1.653), (-1.681, 3.89, -1.764), (-1.681, 3.477, -1.653), (-1.681, 3.175, -1.351), (-1.681, 3.064, -0.9383), (-1.681, 3.175, -0.5256), (-1.681, 3.477, -0.2234), (-1.681, 3.89, -0.1128), (-1.681, 4.302, -0.2234), (-1.681, 4.604, -0.5256), (0.3511, 4.715, -0.9383), (0.3511, 4.604, -1.351), (0.3511, 4.302, -1.653), (0.3511, 3.89, -1.764), (0.3511, 3.477, -1.653), (0.3511, 3.175, -1.351), (0.3511, 3.064, -0.9383), (0.3511, 3.175, -0.5256), (0.3511, 3.477, -0.2234), (0.3511, 3.89, -0.1128), (0.3511, 4.302, -0.2234), (0.3511, 4.604, -0.5256), (-1.459, 4.535, -0.9383), (-1.459, 4.449, -1.261), (-1.459, 4.212, -1.497), (-1.459, 3.89, -1.584), (-1.459, 3.567, -1.497), (-1.459, 3.33, -1.261), (-1.459, 3.244, -0.9383), (-1.459, 3.33, -0.6155), (-1.459, 3.567, -0.3792), (-1.459, 3.89, -0.2927), (-1.459, 4.212, -0.3792), (-1.459, 4.449, -0.6155), (0.1298, 4.535, -0.9383), (0.1298, 4.449, -1.261), (0.1298, 4.212, -1.497), (0.1298, 3.89, -1.584), (0.1298, 3.567, -1.497), (0.1298, 3.33, -1.261), (0.1298, 3.244, -0.9383), (0.1298, 3.33, -0.6155), (0.1298, 3.567, -0.3792), (0.1298, 3.89, -0.2927), (0.1298, 4.212, -0.3792), (0.1298, 4.449, -0.6155), (-1.241, 4.358, -0.9383), (-1.241, 4.295, -1.173), (-1.241, 4.124, -1.344), (-1.241, 3.89, -1.407), (-1.241, 3.655, -1.344), (-1.241, 3.484, -1.173), (-1.241, 3.421, -0.9383), (-1.241, 3.484, -0.7041), (-1.241, 3.655, -0.5326), (-1.241, 3.89, -0.4698), (-1.241, 4.124, -0.5326), (-1.241, 4.295, -0.7041), (-0.08825, 4.358, -0.9383), (-0.08825, 4.295, -1.173), (-0.08825, 4.124, -1.344), (-0.08825, 3.89, -1.407), (-0.08825, 3.655, -1.344), (-0.08825, 3.484, -1.173), (-0.08825, 3.421, -0.9383), (-0.08825, 3.484, -0.7041), (-0.08825, 3.655, -0.5326), (-0.08825, 3.89, -0.4698), (-0.08825, 4.124, -0.5326), (-0.08825, 4.295, -0.7041), (-1.269, 4.358, -0.9383), (-1.269, 4.295, -1.173), (-1.269, 4.124, -1.344), (-1.269, 3.89, -1.407), (-1.269, 3.655, -1.344), (-1.269, 3.484, -1.173), (-1.269, 3.421, -0.9383), (-1.269, 3.484, -0.7041), (-1.269, 3.655, -0.5326), (-1.269, 3.89, -0.4698), (-1.269, 4.124, -0.5326), (-1.269, 4.295, -0.7041), (-0.1157, 4.358, -0.9383), (-0.1157, 4.295, -1.173), (-0.1157, 4.124, -1.344), (-0.1157, 3.89, -1.407), (-0.1157, 3.655, -1.344), (-0.1157, 3.484, -1.173), (-0.1157, 3.421, -0.9383), (-0.1157, 3.484, -0.7041), (-0.1157, 3.655, -0.5326), (-0.1157, 3.89, -0.4698), (-0.1157, 4.124, -0.5326), (-0.1157, 4.295, -0.7041), (-1.239, 4.358, -0.9383), (-1.239, 4.295, -1.173), (-1.239, 4.124, -1.344), (-1.239, 3.89, -1.407), (-1.239, 3.655, -1.344), (-1.239, 3.484, -1.173), (-1.239, 3.421, -0.9383), (-1.239, 3.484, -0.7041), (-1.239, 3.655, -0.5326), (-1.239, 3.89, -0.4698), (-1.239, 4.124, -0.5326), (-1.239, 4.295, -0.7041), (-0.08562, 4.358, -0.9383), (-0.08562, 4.295, -1.173), (-0.08562, 4.124, -1.344), (-0.08562, 3.89, -1.407), (-0.08562, 3.655, -1.344), (-0.08562, 3.484, -1.173), (-0.08562, 3.421, -0.9383), (-0.08562, 3.484, -0.7041), (-0.08562, 3.655, -0.5326), (-0.08562, 3.89, -0.4698), (-0.08562, 4.124, -0.5326), (-0.08562, 4.295, -0.7041), (-1.162, 2.699, -1.113), (-1.162, 4.699, -1.113), (0.8376, 4.699, -1.113), (0.8376, 2.699, -1.113), (-1.162, 2.699, 0.5069), (-1.162, 4.699, 0.5069), (0.8376, 4.699, 0.5069), (0.8376, 2.699, 0.5069), (-1.162, 3.166, 0.5069), (-1.162, 4.232, 0.5069), (-1.162, 4.232, -1.493), (-1.162, 3.166, -1.493), (0.8376, 4.232, 0.5069), (0.8376, 3.166, 0.5069), (0.8376, 3.166, -1.493), (0.8376, 4.232, -1.493), (-1.33, 2.699, -1.113), (-1.33, 4.699, -1.113), (1.005, 4.699, -1.113), (1.005, 2.699, -1.113), (-1.281, 2.699, 0.6255), (-1.281, 4.699, 0.6255), (0.9562, 4.699, 0.6255), (0.9562, 2.699, 0.6255), (-1.281, 3.166, 0.6255), (-1.281, 4.232, 0.6255), (-1.33, 4.232, -1.493), (-1.33, 3.166, -1.493), (0.9562, 4.232, 0.6255), (0.9562, 3.166, 0.6255), (1.005, 3.166, -1.493), (1.005, 4.232, -1.493), (1.029, 4.133, 0.4272), (1.029, 3.266, 0.4272), (1.069, 3.266, -1.295), (1.069, 4.133, -1.295)], [], [(0, 1, 3, 2), (2, 3, 5, 4), (4, 5, 7, 6), (6, 7, 9, 8), (8, 9, 11, 10), (10, 11, 13, 12), (12, 13, 15, 14), (14, 15, 17, 16), (16, 17, 19, 18), (18, 19, 21, 20), (1, 23, 35, 24), (22, 23, 1, 0), (20, 21, 23, 22), (20, 22, 47, 46), (31, 30, 54, 55), (23, 21, 34, 35), (21, 19, 33, 34), (19, 17, 32, 33), (17, 15, 31, 32), (15, 13, 30, 31), (13, 11, 29, 30), (11, 9, 28, 29), (9, 7, 27, 28), (7, 5, 26, 27), (5, 3, 25, 26), (3, 1, 24, 25), (52, 51, 75, 76), (40, 41, 65, 64), (29, 28, 52, 53), (4, 6, 39, 38), (10, 12, 42, 41), (27, 26, 50, 51), (24, 35, 59, 48), (16, 18, 45, 44), (25, 24, 48, 49), (34, 33, 57, 58), (22, 0, 36, 47), (32, 31, 55, 56), (6, 8, 40, 39), (30, 29, 53, 54), (12, 14, 43, 42), (18, 20, 46, 45), (28, 27, 51, 52), (2, 4, 38, 37), (26, 25, 49, 50), (35, 34, 58, 59), (8, 10, 41, 40), (33, 32, 56, 57), (0, 2, 37, 36), (14, 16, 44, 43), (60, 61, 85, 84), (83, 82, 106, 107), (38, 39, 63, 62), (50, 49, 73, 74), (59, 58, 82, 83), (36, 37, 61, 60), (47, 36, 60, 71), (57, 56, 80, 81), (45, 46, 70, 69), (55, 54, 78, 79), (43, 44, 68, 67), (53, 52, 76, 77), (41, 42, 66, 65), (39, 40, 64, 63), (51, 50, 74, 75), (48, 59, 83, 72), (37, 38, 62, 61), (49, 48, 72, 73), (58, 57, 81, 82), (46, 47, 71, 70), (56, 55, 79, 80), (44, 45, 69, 68), (54, 53, 77, 78), (42, 43, 67, 66), (91, 92, 116, 115), (103, 102, 126, 127), (71, 60, 84, 95), (81, 80, 104, 105), (69, 70, 94, 93), (79, 78, 102, 103), (67, 68, 92, 91), (77, 76, 100, 101), (65, 66, 90, 89), (63, 64, 88, 87), (75, 74, 98, 99), (72, 83, 107, 96), (61, 62, 86, 85), (73, 72, 96, 97), (82, 81, 105, 106), (70, 71, 95, 94), (80, 79, 103, 104), (68, 69, 93, 92), (78, 77, 101, 102), (66, 67, 91, 90), (64, 65, 89, 88), (76, 75, 99, 100), (62, 63, 87, 86), (74, 73, 97, 98), (123, 122, 146, 147), (111, 112, 136, 135), (101, 100, 124, 125), (89, 90, 114, 113), (87, 88, 112, 111), (99, 98, 122, 123), (96, 107, 131, 120), (85, 86, 110, 109), (97, 96, 120, 121), (106, 105, 129, 130), (94, 95, 119, 118), (104, 103, 127, 128), (92, 93, 117, 116), (102, 101, 125, 126), (90, 91, 115, 114), (88, 89, 113, 112), (100, 99, 123, 124), (86, 87, 111, 110), (98, 97, 121, 122), (107, 106, 130, 131), (84, 85, 109, 108), (95, 84, 108, 119), (105, 104, 128, 129), (93, 94, 118, 117), (132, 133, 134, 135, 136, 137, 138, 139, 140, 141, 142, 143), (145, 144, 155, 154, 153, 152, 151, 150, 149, 148, 147, 146), (120, 131, 155, 144), (109, 110, 134, 133), (121, 120, 144, 145), (130, 129, 153, 154), (118, 119, 143, 142), (128, 127, 151, 152), (116, 117, 141, 140), (126, 125, 149, 150), (114, 115, 139, 138), (112, 113, 137, 136), (124, 123, 147, 148), (110, 111, 135, 134), (122, 121, 145, 146), (131, 130, 154, 155), (108, 109, 133, 132), (119, 108, 132, 143), (129, 128, 152, 153), (117, 118, 142, 141), (127, 126, 150, 151), (115, 116, 140, 139), (125, 124, 148, 149), (113, 114, 138, 137), (156, 157, 159, 158), (158, 159, 161, 160), (160, 161, 163, 162), (162, 163, 165, 164), (164, 165, 167, 166), (166, 167, 169, 168), (168, 169, 171, 170), (170, 171, 173, 172), (172, 173, 175, 174), (174, 175, 177, 176), (157, 179, 191, 180), (178, 179, 157, 156), (176, 177, 179, 178), (176, 178, 203, 202), (187, 186, 210, 211), (179, 177, 190, 191), (177, 175, 189, 190), (175, 173, 188, 189), (173, 171, 187, 188), (171, 169, 186, 187), (169, 167, 185, 186), (167, 165, 184, 185), (165, 163, 183, 184), (163, 161, 182, 183), (161, 159, 181, 182), (159, 157, 180, 181), (208, 207, 231, 232), (196, 197, 221, 220), (185, 184, 208, 209), (160, 162, 195, 194), (166, 168, 198, 197), (183, 182, 206, 207), (180, 191, 215, 204), (172, 174, 201, 200), (181, 180, 204, 205), (190, 189, 213, 214), (178, 156, 192, 203), (188, 187, 211, 212), (162, 164, 196, 195), (186, 185, 209, 210), (168, 170, 199, 198), (174, 176, 202, 201), (184, 183, 207, 208), (158, 160, 194, 193), (182, 181, 205, 206), (191, 190, 214, 215), (164, 166, 197, 196), (189, 188, 212, 213), (156, 158, 193, 192), (170, 172, 200, 199), (216, 217, 241, 240), (239, 238, 262, 263), (194, 195, 219, 218), (206, 205, 229, 230), (215, 214, 238, 239), (192, 193, 217, 216), (203, 192, 216, 227), (213, 212, 236, 237), (201, 202, 226, 225), (211, 210, 234, 235), (199, 200, 224, 223), (209, 208, 232, 233), (197, 198, 222, 221), (195, 196, 220, 219), (207, 206, 230, 231), (204, 215, 239, 228), (193, 194, 218, 217), (205, 204, 228, 229), (214, 213, 237, 238), (202, 203, 227, 226), (212, 211, 235, 236), (200, 201, 225, 224), (210, 209, 233, 234), (198, 199, 223, 222), (247, 248, 272, 271), (259, 258, 282, 283), (227, 216, 240, 251), (237, 236, 260, 261), (225, 226, 250, 249), (235, 234, 258, 259), (223, 224, 248, 247), (233, 232, 256, 257), (221, 222, 246, 245), (219, 220, 244, 243), (231, 230, 254, 255), (228, 239, 263, 252), (217, 218, 242, 241), (229, 228, 252, 253), (238, 237, 261, 262), (226, 227, 251, 250), (236, 235, 259, 260), (224, 225, 249, 248), (234, 233, 257, 258), (222, 223, 247, 246), (220, 221, 245, 244), (232, 231, 255, 256), (218, 219, 243, 242), (230, 229, 253, 254), (279, 278, 302, 303), (267, 268, 292, 291), (257, 256, 280, 281), (245, 246, 270, 269), (243, 244, 268, 267), (255, 254, 278, 279), (252, 263, 287, 276), (241, 242, 266, 265), (253, 252, 276, 277), (262, 261, 285, 286), (250, 251, 275, 274), (260, 259, 283, 284), (248, 249, 273, 272), (258, 257, 281, 282), (246, 247, 271, 270), (244, 245, 269, 268), (256, 255, 279, 280), (242, 243, 267, 266), (254, 253, 277, 278), (263, 262, 286, 287), (240, 241, 265, 264), (251, 240, 264, 275), (261, 260, 284, 285), (249, 250, 274, 273), (288, 289, 290, 291, 292, 293, 294, 295, 296, 297, 298, 299), (301, 300, 311, 310, 309, 308, 307, 306, 305, 304, 303, 302), (276, 287, 311, 300), (265, 266, 290, 289), (277, 276, 300, 301), (286, 285, 309, 310), (274, 275, 299, 298), (284, 283, 307, 308), (272, 273, 297, 296), (282, 281, 305, 306), (270, 271, 295, 294), (268, 269, 293, 292), (280, 279, 303, 304), (266, 267, 291, 290), (278, 277, 301, 302), (287, 286, 310, 311), (264, 265, 289, 288), (275, 264, 288, 299), (285, 284, 308, 309), (273, 274, 298, 297), (283, 282, 306, 307), (271, 272, 296, 295), (281, 280, 304, 305), (269, 270, 294, 293), (312, 313, 315, 314), (314, 315, 317, 316), (316, 317, 319, 318), (318, 319, 321, 320), (320, 321, 323, 322), (322, 323, 325, 324), (324, 325, 327, 326), (326, 327, 329, 328), (328, 329, 331, 330), (330, 331, 333, 332), (313, 335, 347, 336), (334, 335, 313, 312), (332, 333, 335, 334), (332, 334, 359, 358), (343, 342, 366, 367), (335, 333, 346, 347), (333, 331, 345, 346), (331, 329, 344, 345), (329, 327, 343, 344), (327, 325, 342, 343), (325, 323, 341, 342), (323, 321, 340, 341), (321, 319, 339, 340), (319, 317, 338, 339), (317, 315, 337, 338), (315, 313, 336, 337), (364, 363, 387, 388), (352, 353, 377, 376), (341, 340, 364, 365), (316, 318, 351, 350), (322, 324, 354, 353), (339, 338, 362, 363), (336, 347, 371, 360), (328, 330, 357, 356), (337, 336, 360, 361), (346, 345, 369, 370), (334, 312, 348, 359), (344, 343, 367, 368), (318, 320, 352, 351), (342, 341, 365, 366), (324, 326, 355, 354), (330, 332, 358, 357), (340, 339, 363, 364), (314, 316, 350, 349), (338, 337, 361, 362), (347, 346, 370, 371), (320, 322, 353, 352), (345, 344, 368, 369), (312, 314, 349, 348), (326, 328, 356, 355), (372, 373, 397, 396), (395, 394, 418, 419), (350, 351, 375, 374), (362, 361, 385, 386), (371, 370, 394, 395), (348, 349, 373, 372), (359, 348, 372, 383), (369, 368, 392, 393), (357, 358, 382, 381), (367, 366, 390, 391), (355, 356, 380, 379), (365, 364, 388, 389), (353, 354, 378, 377), (351, 352, 376, 375), (363, 362, 386, 387), (360, 371, 395, 384), (349, 350, 374, 373), (361, 360, 384, 385), (370, 369, 393, 394), (358, 359, 383, 382), (368, 367, 391, 392), (356, 357, 381, 380), (366, 365, 389, 390), (354, 355, 379, 378), (403, 404, 428, 427), (415, 414, 438, 439), (383, 372, 396, 407), (393, 392, 416, 417), (381, 382, 406, 405), (391, 390, 414, 415), (379, 380, 404, 403), (389, 388, 412, 413), (377, 378, 402, 401), (375, 376, 400, 399), (387, 386, 410, 411), (384, 395, 419, 408), (373, 374, 398, 397), (385, 384, 408, 409), (394, 393, 417, 418), (382, 383, 407, 406), (392, 391, 415, 416), (380, 381, 405, 404), (390, 389, 413, 414), (378, 379, 403, 402), (376, 377, 401, 400), (388, 387, 411, 412), (374, 375, 399, 398), (386, 385, 409, 410), (435, 434, 458, 459), (423, 424, 448, 447), (413, 412, 436, 437), (401, 402, 426, 425), (399, 400, 424, 423), (411, 410, 434, 435), (408, 419, 443, 432), (397, 398, 422, 421), (409, 408, 432, 433), (418, 417, 441, 442), (406, 407, 431, 430), (416, 415, 439, 440), (404, 405, 429, 428), (414, 413, 437, 438), (402, 403, 427, 426), (400, 401, 425, 424), (412, 411, 435, 436), (398, 399, 423, 422), (410, 409, 433, 434), (419, 418, 442, 443), (396, 397, 421, 420), (407, 396, 420, 431), (417, 416, 440, 441), (405, 406, 430, 429), (444, 445, 446, 447, 448, 449, 450, 451, 452, 453, 454, 455), (457, 456, 467, 466, 465, 464, 463, 462, 461, 460, 459, 458), (432, 443, 467, 456), (421, 422, 446, 445), (433, 432, 456, 457), (442, 441, 465, 466), (430, 431, 455, 454), (440, 439, 463, 464), (428, 429, 453, 452), (438, 437, 461, 462), (426, 427, 451, 450), (424, 425, 449, 448), (436, 435, 459, 460), (422, 423, 447, 446), (434, 433, 457, 458), (443, 442, 466, 467), (420, 421, 445, 444), (431, 420, 444, 455), (441, 440, 464, 465), (429, 430, 454, 453), (439, 438, 462, 463), (427, 428, 452, 451), (437, 436, 460, 461), (425, 426, 450, 449), (477, 478, 469, 473), (481, 482, 471, 475), (480, 477, 473, 474), (472, 468, 479, 476), (476, 479, 478, 477), (474, 470, 483, 480), (480, 483, 482, 481), (475, 472, 476, 481), (481, 476, 477, 480), (493, 489, 485, 494), (497, 491, 487, 498), (496, 490, 489, 493), (488, 492, 495, 484), (492, 493, 494, 495), (490, 496, 499, 486), (497, 498, 502, 501), (491, 497, 492, 488), (497, 496, 493, 492), (482, 483, 499, 498), (471, 482, 498, 487), (478, 479, 495, 494), (469, 478, 494, 485), (472, 475, 491, 488), (483, 470, 486, 499), (475, 471, 487, 491), (470, 474, 490, 486), (474, 473, 489, 490), (479, 468, 484, 495), (473, 469, 485, 489), (468, 472, 488, 484), (500, 501, 502, 503), (499, 496, 500, 503), (498, 499, 503, 502), (496, 497, 501, 500)])
me_cylinder.use_remesh_preserve_volume = False
me_cylinder.use_remesh_preserve_attributes = False
me_cylinder.use_mirror_vertex_groups = False
me_cylinder.update()
me_cube_002 = bpy.data.meshes.new('Cube.002')
me_cube_002.from_pydata([(-1.0, -1.963, -0.248), (-1.0, 1.49, -0.248), (1.0, 1.49, -0.248), (1.0, -1.963, -0.248), (-1.439, 0.5273, -0.248), (-1.439, -0.5273, -0.248), (1.439, -0.5273, -0.248), (1.439, 0.5273, -0.248), (0.1332, -2.095, -0.07689), (0.1332, -3.078, -0.07689), (1.602e-08, -2.095, -0.1126), (1.602e-08, -3.078, -0.1126), (-1.723, -3.849, -1.576), (-1.723, 1.455, -1.576), (1.695, 1.455, -1.576), (1.695, -3.849, -1.576), (-1.723, -2.868, -0.2713), (-1.723, 1.923, -0.2713), (1.695, 1.923, -0.2713), (1.695, -2.868, -0.2713), (-0.8133, 1.923, -0.206), (0.7854, 1.923, -0.206), (0.7854, 1.455, -1.641), (-0.8133, 1.455, -1.641), (0.7854, -2.868, -0.206), (-0.8133, -2.868, -0.206), (-0.8133, -3.849, -1.641), (0.7854, -3.849, -1.641), (0.7854, 1.233, -2.191), (-0.8133, 1.233, -2.191), (-0.8133, -2.648, -2.191), (0.7854, -2.648, -2.191), (1.695, 1.348, -1.546), (1.695, -3.709, -1.546), (1.695, 1.794, -0.3016), (1.695, -2.774, -0.3016), (-1.723, -3.681, -1.54), (-1.723, 1.327, -1.54), (-1.723, -2.755, -0.3076), (-1.723, 1.769, -0.3076), (-1.869, -3.681, -1.54), (-1.869, 1.327, -1.54), (-1.869, -2.755, -0.3076), (-1.869, 1.769, -0.3076), (1.84, 1.348, -1.546), (1.84, -3.709, -1.546), (1.84, 1.794, -0.3016), (1.84, -2.774, -0.3016), (1.84, 1.065, -1.465), (1.84, -3.336, -1.465), (1.84, 1.453, -0.3823), (1.84, -2.522, -0.3823), (2.142, 1.065, -1.465), (2.142, -3.336, -1.465), (2.142, 1.453, -0.3823), (2.142, -2.522, -0.3823), (-1.869, -3.353, -1.469), (-1.869, 1.078, -1.469), (-1.869, -2.534, -0.3786), (-1.869, 1.469, -0.3786), (-2.152, -3.353, -1.469), (-2.152, 1.078, -1.469), (-2.152, -2.534, -0.3786), (-2.152, 1.469, -0.3786), (-0.5877, 1.857, -0.4085), (0.5598, 1.857, -0.4085), (0.5598, 1.521, -1.439), (-0.5877, 1.521, -1.439), (-0.5877, 1.967, -0.4444), (0.5598, 1.967, -0.4444), (0.5598, 1.631, -1.475), (-0.5877, 1.631, -1.475), (0.5072, -3.039, -0.4558), (-0.5351, -3.039, -0.4558), (-0.5351, -3.678, -1.391), (0.5072, -3.678, -1.391), (0.5072, -3.097, -0.4162), (-0.5351, -3.097, -0.4162), (-0.5351, -3.736, -1.352), (0.5072, -3.736, -1.352), (-1.655, -3.776, -1.479), (-1.655, -2.941, -0.368), (-0.8808, -2.941, -0.3124), (-0.8808, -3.776, -1.535), (-1.655, -3.804, -1.459), (-1.655, -2.969, -0.3481), (-0.8808, -2.969, -0.2926), (-0.8808, -3.804, -1.515), (1.625, -3.774, -1.476), (1.625, -2.944, -0.3714), (0.8553, -2.944, -0.3162), (0.8553, -3.774, -1.531), (1.625, -3.824, -1.44), (1.625, -2.994, -0.3356), (0.8553, -2.994, -0.2804), (0.8553, -3.824, -1.495)], [], [(4, 1, 2, 7), (0, 5, 6, 3), (5, 4, 7, 6), (8, 9, 11, 10), (13, 12, 36, 37), (21, 18, 14, 22), (15, 14, 32, 33), (26, 25, 82, 83), (27, 22, 14, 15), (25, 20, 17, 16), (17, 20, 23, 13), (21, 22, 66, 65), (24, 27, 91, 90), (25, 26, 74, 73), (12, 13, 23, 26), (22, 27, 31, 28), (19, 18, 21, 24), (24, 21, 20, 25), (30, 29, 28, 31), (26, 23, 29, 30), (27, 26, 30, 31), (23, 22, 28, 29), (33, 32, 44, 45), (19, 15, 33, 35), (18, 19, 35, 34), (14, 18, 34, 32), (37, 36, 40, 41), (17, 13, 37, 39), (16, 17, 39, 38), (12, 16, 38, 36), (41, 40, 56, 57), (39, 37, 41, 43), (38, 39, 43, 42), (36, 38, 42, 40), (45, 44, 48, 49), (35, 33, 45, 47), (34, 35, 47, 46), (32, 34, 46, 44), (49, 48, 52, 53), (47, 45, 49, 51), (46, 47, 51, 50), (44, 46, 50, 48), (54, 55, 53, 52), (51, 49, 53, 55), (50, 51, 55, 54), (48, 50, 54, 52), (57, 56, 60, 61), (43, 41, 57, 59), (42, 43, 59, 58), (40, 42, 58, 56), (62, 63, 61, 60), (59, 57, 61, 63), (58, 59, 63, 62), (56, 58, 62, 60), (65, 66, 70, 69), (23, 20, 64, 67), (22, 23, 67, 66), (20, 21, 65, 64), (68, 69, 70, 71), (67, 64, 68, 71), (66, 67, 71, 70), (64, 65, 69, 68), (73, 74, 78, 77), (27, 24, 72, 75), (26, 27, 75, 74), (24, 25, 73, 72), (76, 77, 78, 79), (75, 72, 76, 79), (74, 75, 79, 78), (72, 73, 77, 76), (83, 82, 86, 87), (12, 26, 83, 80), (25, 16, 81, 82), (16, 12, 80, 81), (86, 85, 84, 87), (80, 83, 87, 84), (82, 81, 85, 86), (81, 80, 84, 85), (90, 91, 95, 94), (19, 24, 90, 89), (27, 15, 88, 91), (15, 19, 89, 88), (93, 94, 95, 92), (89, 90, 94, 93), (91, 88, 92, 95), (88, 89, 93, 92)])
me_cube_002.materials.append(mat_tank)
me_cube_002.use_remesh_preserve_volume = False
me_cube_002.use_remesh_preserve_attributes = False
me_cube_002.use_mirror_vertex_groups = False
me_cube_002.update()
me_cube_003 = bpy.data.meshes.new('Cube.003')
me_cube_003.from_pydata([(1.0, 1.0, -1.0), (1.0, -1.0, -1.0), (-1.0, -1.0, -1.0), (-1.0, 1.0, -1.0), (1.0, 1.0, 1.0), (1.0, -1.0, 1.0), (-1.0, -1.0, 1.0), (-1.0, 1.0, 1.0)], [], [(0, 1, 2, 3), (4, 7, 6, 5), (0, 4, 5, 1), (1, 5, 6, 2), (2, 6, 7, 3), (4, 0, 3, 7)])
me_cube_003.materials.append(mat_tank)
me_cube_003.use_remesh_preserve_volume = False
me_cube_003.use_remesh_preserve_attributes = False
me_cube_003.use_mirror_vertex_groups = False
me_cube_003.update()
me_cube_001 = bpy.data.meshes.new('Cube.001')
me_cube_001.from_pydata([(1.0, 1.0, -1.0), (1.0, -1.0, -1.0), (-1.0, -1.0, -1.0), (-1.0, 1.0, -1.0), (1.0, 1.0, 1.0), (1.0, -1.0, 1.0), (-1.0, -1.0, 1.0), (-1.0, 1.0, 1.0)], [], [(0, 1, 2, 3), (4, 7, 6, 5), (0, 4, 5, 1), (1, 5, 6, 2), (2, 6, 7, 3), (4, 0, 3, 7)])
me_cube_001.materials.append(mat_tank)
me_cube_001.use_remesh_preserve_volume = False
me_cube_001.use_remesh_preserve_attributes = False
me_cube_001.use_mirror_vertex_groups = False
me_cube_001.update()
me_cube_000 = bpy.data.meshes.new('Cube.000')
me_cube_000.from_pydata([(-1.0, -1.963, -0.248), (-1.0, 1.49, -0.248), (1.0, 1.49, -0.248), (1.0, -1.963, -0.248), (-0.7315, -1.772, 0.3822), (-1.0, 1.582, 0.3207), (1.0, 1.582, 0.3378), (0.7315, -1.772, 0.4597), (-1.439, -0.5273, 0.6245), (-1.439, 0.5273, 0.478), (-1.439, 0.5273, -0.248), (-1.439, -0.5273, -0.248), (1.439, 0.5273, 0.5734), (1.439, -0.5273, 0.6954), (1.439, -0.5273, -0.248), (1.439, 0.5273, -0.248), (-0.8092, -1.945, -0.1689), (0.8092, -1.945, -0.1689), (-0.5919, -1.79, 0.5023), (0.5919, -1.79, 0.5023), (-0.6811, -2.39, -0.1157), (0.6811, -2.39, -0.1157), (-0.4982, -2.069, 0.4492), (0.4982, -2.069, 0.4492), (-2.421e-08, -2.095, 0.4202), (-2.421e-08, -7.292, 0.4202), (0.1332, -2.095, 0.3846), (0.1332, -7.292, 0.3846), (0.2307, -2.095, 0.287), (0.2307, -7.292, 0.287), (0.2664, -2.095, 0.1538), (0.2664, -7.292, 0.1538), (0.2307, -2.095, 0.02062), (0.2307, -7.292, 0.02062), (0.1332, -2.095, -0.07689), (0.1332, -7.292, -0.07689), (1.602e-08, -2.095, -0.1126), (1.602e-08, -7.292, -0.1126), (-0.1332, -2.095, -0.07689), (-0.1332, -7.292, -0.07689), (-0.2307, -2.095, 0.02062), (-0.2307, -7.292, 0.02062), (-0.2664, -2.095, 0.1538), (-0.2664, -7.292, 0.1538), (-0.2307, -2.095, 0.287), (-0.2307, -7.292, 0.287), (-0.1332, -2.095, 0.3845), (-0.1332, -7.292, 0.3845), (-2.533e-08, -6.841, 0.3242), (0.0852, -6.841, 0.3014), (0.1476, -6.841, 0.239), (0.1704, -6.841, 0.1538), (0.1476, -6.841, 0.06863), (0.0852, -6.841, 0.006254), (4.02e-10, -6.841, -0.01658), (-0.0852, -6.841, 0.006254), (-0.1476, -6.841, 0.06863), (-0.1704, -6.841, 0.1538), (-0.1476, -6.841, 0.239), (-0.0852, -6.841, 0.3014), (-2.533e-08, -1.297, 0.3242), (0.0852, -1.297, 0.3014), (0.1476, -1.297, 0.239), (0.1704, -1.297, 0.1538), (0.1476, -1.297, 0.06863), (0.0852, -1.297, 0.006254), (4.02e-10, -1.297, -0.01658), (-0.0852, -1.297, 0.006254), (-0.1476, -1.297, 0.06863), (-0.1704, -1.297, 0.1538), (-0.1476, -1.297, 0.239), (-0.0852, -1.297, 0.3014), (-2.072e-08, -7.799, 0.5796), (0.2129, -7.799, 0.5226), (0.3687, -7.799, 0.3667), (0.4258, -7.799, 0.1538), (0.3687, -7.799, -0.05905), (0.2129, -7.799, -0.2149), (4.356e-08, -7.799, -0.2719), (-0.2129, -7.799, -0.2149), (-0.3687, -7.799, -0.05905), (-0.4258, -7.799, 0.1538), (-0.3687, -7.799, 0.3667), (-0.2129, -7.799, 0.5226), (-2.252e-08, -7.799, 0.4262), (0.1362, -7.799, 0.3897), (0.2358, -7.799, 0.29), (0.2723, -7.799, 0.1538), (0.2358, -7.799, 0.01766), (0.1362, -7.799, -0.08202), (1.86e-08, -7.799, -0.1185), (-0.1362, -7.799, -0.08202), (-0.2358, -7.799, 0.01766), (-0.2723, -7.799, 0.1538), (-0.2358, -7.799, 0.29), (-0.1362, -7.799, 0.3897), (0.3687, -7.287, -0.05905), (0.2129, -7.287, -0.2149), (0.2129, -7.287, 0.5226), (0.3687, -7.287, 0.3667), (-0.4258, -7.287, 0.1538), (-0.3687, -7.287, 0.3667), (-0.3687, -7.287, -0.05905), (-0.2129, -7.287, -0.2149), (-0.2129, -7.287, 0.5226), (0.4258, -7.287, 0.1538), (4.356e-08, -7.287, -0.2719), (-2.072e-08, -7.287, 0.5796), (-0.4272, -1.337, 0.6304), (-0.584, 0.6217, 0.6304), (0.584, 0.6217, 0.6304), (0.4272, -1.337, 0.6304), (-0.8403, -0.61, 0.768), (-0.8403, 0.005892, 0.768), (0.8403, 0.005892, 0.768), (0.8403, -0.61, 0.768), (-0.3027, -0.9109, 0.6656), (-0.4065, 0.3853, 0.6656), (0.3664, 0.3853, 0.6656), (0.2626, -0.9109, 0.6656), (-0.5761, -0.4298, 0.7567), (-0.5761, -0.02227, 0.7567), (0.536, -0.02227, 0.7567), (0.536, -0.4298, 0.7567), (-0.3027, -0.9109, 0.8265), (-0.4065, 0.3853, 0.8265), (0.3664, 0.3853, 0.8265), (0.2626, -0.9109, 0.8265), (-0.5761, -0.4298, 0.9176), (-0.5761, -0.02227, 0.9176), (0.536, -0.02227, 0.9176), (0.536, -0.4298, 0.9176)], [], [(9, 5, 1, 10), (5, 6, 2, 1), (13, 7, 3, 14), (0, 3, 17, 16), (9, 8, 112, 113), (4, 8, 11, 0), (8, 9, 10, 11), (6, 12, 15, 2), (12, 13, 14, 15), (12, 6, 110, 114), (13, 12, 114, 115), (16, 17, 21, 20), (7, 4, 18, 19), (3, 7, 19, 17), (4, 0, 16, 18), (23, 22, 20, 21), (19, 18, 22, 23), (17, 19, 23, 21), (18, 16, 20, 22), (24, 25, 27, 26), (26, 27, 29, 28), (28, 29, 31, 30), (30, 31, 33, 32), (32, 33, 35, 34), (36, 37, 39, 38), (38, 39, 41, 40), (40, 41, 43, 42), (42, 43, 45, 44), (44, 45, 47, 46), (46, 47, 25, 24), (53, 54, 90, 89), (104, 101, 82, 83), (55, 56, 92, 91), (102, 103, 79, 80), (57, 58, 94, 93), (48, 49, 85, 84), (97, 96, 76, 77), (59, 48, 84, 95), (50, 51, 87, 86), (99, 98, 73, 74), (101, 100, 81, 82), (52, 53, 89, 88), (48, 59, 71, 60), (59, 58, 70, 71), (58, 57, 69, 70), (57, 56, 68, 69), (56, 55, 67, 68), (55, 54, 66, 67), (54, 53, 65, 66), (53, 52, 64, 65), (52, 51, 63, 64), (51, 50, 62, 63), (50, 49, 61, 62), (49, 48, 60, 61), (72, 83, 95, 84), (83, 82, 94, 95), (82, 81, 93, 94), (81, 80, 92, 93), (80, 79, 91, 92), (79, 78, 90, 91), (78, 77, 89, 90), (77, 76, 88, 89), (76, 75, 87, 88), (75, 74, 86, 87), (74, 73, 85, 86), (73, 72, 84, 85), (105, 99, 74, 75), (106, 97, 77, 78), (51, 52, 88, 87), (100, 102, 80, 81), (49, 50, 86, 85), (58, 59, 95, 94), (98, 107, 72, 73), (107, 104, 83, 72), (56, 57, 93, 92), (96, 105, 75, 76), (54, 55, 91, 90), (103, 106, 78, 79), (47, 45, 101, 104), (41, 39, 103, 102), (35, 33, 96, 97), (29, 27, 98, 99), (45, 43, 100, 101), (31, 29, 99, 105), (37, 35, 97, 106), (43, 41, 102, 100), (27, 25, 107, 98), (25, 47, 104, 107), (33, 31, 105, 96), (39, 37, 106, 103), (113, 112, 120, 121), (114, 110, 118, 122), (115, 114, 122, 123), (8, 4, 108, 112), (4, 7, 111, 108), (7, 13, 115, 111), (6, 5, 109, 110), (5, 9, 113, 109), (121, 120, 128, 129), (122, 118, 126, 130), (123, 122, 130, 131), (112, 108, 116, 120), (108, 111, 119, 116), (111, 115, 123, 119), (110, 109, 117, 118), (109, 113, 121, 117), (130, 126, 125, 129), (127, 131, 128, 124), (131, 130, 129, 128), (120, 116, 124, 128), (116, 119, 127, 124), (119, 123, 131, 127), (118, 117, 125, 126), (117, 121, 129, 125)])
me_cube_000.materials.append(mat_tank)
me_cube_000.use_remesh_preserve_volume = False
me_cube_000.use_remesh_preserve_attributes = False
me_cube_000.use_mirror_vertex_groups = False
me_cube_000.update()

# ---- curves / text
cu_beziercircle_001 = bpy.data.curves.new('BezierCircle.001', 'CURVE')
cu_beziercircle_001.dimensions = '3D'
_sp = cu_beziercircle_001.splines.new('BEZIER'); _sp.bezier_points.add(3)
_sp.bezier_points.foreach_set('co', [-1.0, 0.0, 0.0, 0.0, 3.796, 0.0, 1.0, 0.0, 0.0, 0.0, -3.796, 0.0])
_sp.bezier_points.foreach_set('handle_left', [-1.0, -1.533, 0.0, -1.533, 3.796, 0.0, 1.0, 1.533, 0.0, 1.533, -3.796, 0.0])
_sp.bezier_points.foreach_set('handle_right', [-1.0, 1.533, 0.0, 1.533, 3.796, 0.0, 1.0, -1.533, 0.0, -1.533, -3.796, 0.0])
for _p, _l, _r in zip(_sp.bezier_points, ['AUTO', 'AUTO', 'AUTO', 'AUTO'], ['AUTO', 'AUTO', 'AUTO', 'AUTO']): _p.handle_left_type = _l; _p.handle_right_type = _r
_sp.order_u = 0
_sp.order_v = 0
_sp.use_cyclic_u = True
cu_beziercircle_001.use_path = True
cu_beziercircle_001.use_path_clamp = True
cu_beziercircle_001.bevel_resolution = 0
cu_beziercircle_001.fill_mode = 'HALF'

# ---- objects
ob_empty = bpy.data.objects.new('Empty', None)
ob_camera = bpy.data.objects.new('Camera', cam_camera_002)
ob_plane = bpy.data.objects.new('Plane', me_plane)
ob_cylinder_001 = bpy.data.objects.new('Cylinder.001', me_cylinder_001)
ob_cylinder = bpy.data.objects.new('Cylinder', me_cylinder)
ob_cube_002 = bpy.data.objects.new('Cube.002', me_cube_002)
ob_beziercircle_001 = bpy.data.objects.new('BezierCircle.001', cu_beziercircle_001)
ob_cube_000 = bpy.data.objects.new('Cube.000', me_cube_003)
ob_cube_001 = bpy.data.objects.new('Cube.001', me_cube_001)
ob_cube_003 = bpy.data.objects.new('Cube.003', me_cube_000)

# ---- transforms, parenting, visibility, modifiers, constraints
ob_empty.location = (0.0, 0.0, 0.0)
ob_empty.rotation_euler = (0.0, -0.0, 3.731)
ob_empty.empty_image_offset = (0.0, 0.0)
ob_empty.lineart.crease_threshold = 0.0
ob_camera.parent = ob_empty
ob_camera.location = (10.0, 0.0, 10.0)
ob_camera.rotation_euler = (1.047, 2.881e-07, 1.571)
ob_camera.lineart.crease_threshold = 0.0
ob_plane.parent = ob_camera
ob_plane.matrix_parent_inverse = Matrix(((-4.371e-08, 1.0, -2.881e-07, 3.318e-06), (-0.6018, 2.038e-07, 0.7986, -1.968), (0.7986, 2.083e-07, 0.6018, -14.0), (0.0, 0.0, 0.0, 1.0)))
ob_plane.location = (23.02, 4.381e-07, 17.52)
ob_plane.rotation_euler = (1.047, 0.0, 1.571)
ob_plane.scale = (20.0, 20.0, 1.0)
ob_plane.lineart.crease_threshold = 0.0
ob_cylinder_001.location = (-2.123, -5.395, 1.612)
ob_cylinder_001.lineart.crease_threshold = 0.0
ob_cylinder.location = (3.489, -5.395, 1.612)
ob_cylinder.lineart.crease_threshold = 0.0
ob_cube_002.location = (0.0, 0.0, 4.945)
ob_cube_002.scale = (1.797, 1.797, 1.797)
ob_cube_002.lineart.crease_threshold = 0.0
ob_beziercircle_001.location = (2.848, -1.623, 0.649)
ob_beziercircle_001.rotation_euler = (-0.0, 1.571, 0.0)
ob_beziercircle_001.lineart.crease_threshold = 0.0
ob_cube_000.location = (8.411, -1.623, 0.9187)
ob_cube_000.scale = (1.273, 0.4196, 0.155)
ob_cube_000.lock_rotations_4d = False
ob_cube_000.empty_display_type = 'ARROWS'
ob_cube_000.lineart.crease_threshold = 0.0
_m = ob_cube_000.modifiers.new('Array', 'ARRAY')
_m.count = 25
_m.constant_offset_displace = (0.0, 0.0, 0.0)
_m.relative_offset_displace = (0.0, 1.1, 0.0)
_m = ob_cube_000.modifiers.new('Curve', 'CURVE')
_m.object = ob_beziercircle_001
_m.deform_axis = 'NEG_Y'
ob_cube_001.location = (2.848, -1.623, 0.9187)
ob_cube_001.scale = (1.273, 0.4196, 0.155)
ob_cube_001.lock_rotations_4d = False
ob_cube_001.empty_display_type = 'ARROWS'
ob_cube_001.lineart.crease_threshold = 0.0
_m = ob_cube_001.modifiers.new('Array', 'ARRAY')
_m.count = 25
_m.constant_offset_displace = (0.0, 0.0, 0.0)
_m.relative_offset_displace = (0.0, 1.1, 0.0)
_m = ob_cube_001.modifiers.new('Curve', 'CURVE')
_m.object = ob_beziercircle_001
_m.deform_axis = 'NEG_Y'
ob_cube_003.location = (0.0, 0.0, 4.945)
ob_cube_003.scale = (1.797, 1.797, 1.797)
ob_cube_003.lineart.crease_threshold = 0.0

# ---- collection membership
col_collection_1.objects.link(ob_empty)
col_collection_1.objects.link(ob_camera)
col_collection_1.objects.link(ob_plane)
col_collection_1.objects.link(ob_cylinder_001)
col_collection_1.objects.link(ob_cylinder)
col_collection_1.objects.link(ob_cube_002)
col_collection_1.objects.link(ob_beziercircle_001)
col_collection_1.objects.link(ob_cube_000)
col_collection_1.objects.link(ob_cube_001)
col_collection_2.objects.link(ob_empty)
col_collection_2.objects.link(ob_camera)
col_collection_2.objects.link(ob_plane)
col_collection_2.objects.link(ob_cube_003)
col_collection_2.objects.link(ob_beziercircle_001)

# ---- scene / render settings (as saved in the file)
scene.camera = ob_camera
scene.frame_start = 0; scene.frame_end = 64; scene.frame_set(38)
scene.render.engine = 'CYCLES'
scene.render.resolution_x = 1024
scene.render.resolution_y = 1024
scene.render.resolution_percentage = 50
scene.render.dither_intensity = 0.0
scene.render.film_transparent = True
scene.cycles.use_denoising = False
scene.cycles.samples = 100
scene.cycles.sampling_pattern = 'TABULATED_SOBOL'
scene.cycles.light_sampling_threshold = 0.0
scene.cycles.use_adaptive_sampling = False
scene.cycles.use_light_tree = False
scene.cycles.blur_glossy = 0.0
scene.cycles.pixel_filter_type = 'GAUSSIAN'
scene.cycles.sample_clamp_indirect = 0.0
scene.view_settings.view_transform = 'Standard'
bpy.context.view_layer.update()
